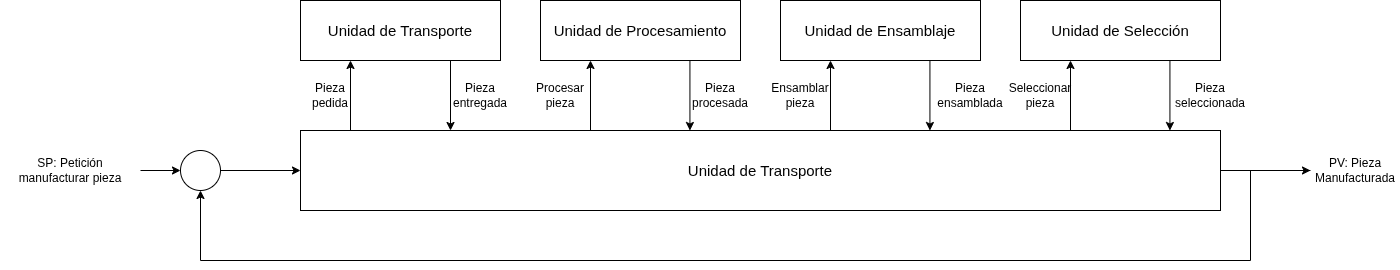

The diagram above was exported from draw.io. Its source (the exported page's mxGraphModel, read from the mxfile embedded in the PNG):
<mxGraphModel dx="1433" dy="947" grid="1" gridSize="10" guides="1" tooltips="1" connect="1" arrows="1" fold="1" page="1" pageScale="1" pageWidth="850" pageHeight="1100" math="0" shadow="0">
  <root>
    <mxCell id="0" />
    <mxCell id="1" parent="0" />
    <mxCell id="9xA_gSvvHoj7Qk5_K2Fl-1" edge="1" parent="1" source="9xA_gSvvHoj7Qk5_K2Fl-2" style="edgeStyle=orthogonalEdgeStyle;rounded=0;orthogonalLoop=1;jettySize=auto;html=1;entryX=0;entryY=0.5;entryDx=0;entryDy=0;" target="9xA_gSvvHoj7Qk5_K2Fl-6">
      <mxGeometry relative="1" as="geometry" />
    </mxCell>
    <mxCell id="9xA_gSvvHoj7Qk5_K2Fl-2" parent="1" style="ellipse;whiteSpace=wrap;html=1;aspect=fixed;" value="" vertex="1">
      <mxGeometry height="40" width="40" x="180" y="350" as="geometry" />
    </mxCell>
    <mxCell id="9xA_gSvvHoj7Qk5_K2Fl-3" edge="1" parent="1" source="9xA_gSvvHoj7Qk5_K2Fl-4" style="edgeStyle=orthogonalEdgeStyle;rounded=0;orthogonalLoop=1;jettySize=auto;html=1;entryX=0;entryY=0.5;entryDx=0;entryDy=0;" target="9xA_gSvvHoj7Qk5_K2Fl-2">
      <mxGeometry relative="1" as="geometry" />
    </mxCell>
    <mxCell id="9xA_gSvvHoj7Qk5_K2Fl-4" parent="1" style="text;html=1;whiteSpace=wrap;strokeColor=none;fillColor=none;align=center;verticalAlign=middle;rounded=0;" value="SP: Petición manufacturar pieza" vertex="1">
      <mxGeometry height="45" width="140" y="347.5" as="geometry" />
    </mxCell>
    <mxCell id="9xA_gSvvHoj7Qk5_K2Fl-5" edge="1" parent="1" source="9xA_gSvvHoj7Qk5_K2Fl-6" style="edgeStyle=orthogonalEdgeStyle;rounded=0;orthogonalLoop=1;jettySize=auto;html=1;entryX=0;entryY=0.5;entryDx=0;entryDy=0;" target="9xA_gSvvHoj7Qk5_K2Fl-28">
      <mxGeometry relative="1" as="geometry" />
    </mxCell>
    <mxCell id="9xA_gSvvHoj7Qk5_K2Fl-6" parent="1" style="rounded=0;whiteSpace=wrap;html=1;" value="&lt;font style=&quot;font-size: 15px;&quot;&gt;Unidad de Transporte&lt;/font&gt;" vertex="1">
      <mxGeometry height="80" width="920" x="300" y="330" as="geometry" />
    </mxCell>
    <mxCell id="9xA_gSvvHoj7Qk5_K2Fl-7" parent="1" style="rounded=0;whiteSpace=wrap;html=1;" value="&lt;font style=&quot;font-size: 15px;&quot;&gt;Unidad de Transporte&lt;/font&gt;" vertex="1">
      <mxGeometry height="60" width="200" x="300" y="200" as="geometry" />
    </mxCell>
    <mxCell id="9xA_gSvvHoj7Qk5_K2Fl-8" edge="1" parent="1" style="endArrow=classic;html=1;rounded=0;exitX=0.25;exitY=1;exitDx=0;exitDy=0;" value="">
      <mxGeometry height="50" relative="1" width="50" as="geometry">
        <mxPoint x="450" y="260" as="sourcePoint" />
        <mxPoint x="450" y="330" as="targetPoint" />
      </mxGeometry>
    </mxCell>
    <mxCell id="9xA_gSvvHoj7Qk5_K2Fl-9" edge="1" parent="1" style="endArrow=classic;html=1;rounded=0;entryX=0.75;entryY=1;entryDx=0;entryDy=0;" value="">
      <mxGeometry height="50" relative="1" width="50" as="geometry">
        <mxPoint x="350" y="330" as="sourcePoint" />
        <mxPoint x="350" y="260" as="targetPoint" />
      </mxGeometry>
    </mxCell>
    <mxCell id="9xA_gSvvHoj7Qk5_K2Fl-10" parent="1" style="text;html=1;whiteSpace=wrap;strokeColor=none;fillColor=none;align=center;verticalAlign=middle;rounded=0;" value="Pieza pedida" vertex="1">
      <mxGeometry height="30" width="60" x="300" y="280" as="geometry" />
    </mxCell>
    <mxCell id="9xA_gSvvHoj7Qk5_K2Fl-11" parent="1" style="text;html=1;whiteSpace=wrap;strokeColor=none;fillColor=none;align=center;verticalAlign=middle;rounded=0;" value="Pieza entregada" vertex="1">
      <mxGeometry height="30" width="60" x="450" y="280" as="geometry" />
    </mxCell>
    <mxCell id="9xA_gSvvHoj7Qk5_K2Fl-12" parent="1" style="rounded=0;whiteSpace=wrap;html=1;" value="&lt;font style=&quot;font-size: 15px;&quot;&gt;Unidad de Procesamiento&lt;/font&gt;" vertex="1">
      <mxGeometry height="60" width="200" x="540" y="200" as="geometry" />
    </mxCell>
    <mxCell id="9xA_gSvvHoj7Qk5_K2Fl-13" edge="1" parent="1" style="endArrow=classic;html=1;rounded=0;exitX=0.25;exitY=1;exitDx=0;exitDy=0;" value="">
      <mxGeometry height="50" relative="1" width="50" as="geometry">
        <mxPoint x="689.4300000000001" y="260" as="sourcePoint" />
        <mxPoint x="689.4300000000001" y="330" as="targetPoint" />
      </mxGeometry>
    </mxCell>
    <mxCell id="9xA_gSvvHoj7Qk5_K2Fl-14" edge="1" parent="1" style="endArrow=classic;html=1;rounded=0;entryX=0.75;entryY=1;entryDx=0;entryDy=0;" value="">
      <mxGeometry height="50" relative="1" width="50" as="geometry">
        <mxPoint x="590" y="330" as="sourcePoint" />
        <mxPoint x="590" y="260" as="targetPoint" />
      </mxGeometry>
    </mxCell>
    <mxCell id="9xA_gSvvHoj7Qk5_K2Fl-15" parent="1" style="text;html=1;whiteSpace=wrap;strokeColor=none;fillColor=none;align=center;verticalAlign=middle;rounded=0;" value="Procesar pieza" vertex="1">
      <mxGeometry height="30" width="60" x="530" y="280" as="geometry" />
    </mxCell>
    <mxCell id="9xA_gSvvHoj7Qk5_K2Fl-16" parent="1" style="text;html=1;whiteSpace=wrap;strokeColor=none;fillColor=none;align=center;verticalAlign=middle;rounded=0;" value="Pieza procesada" vertex="1">
      <mxGeometry height="30" width="60" x="690" y="280" as="geometry" />
    </mxCell>
    <mxCell id="9xA_gSvvHoj7Qk5_K2Fl-17" parent="1" style="rounded=0;whiteSpace=wrap;html=1;" value="&lt;font style=&quot;font-size: 15px;&quot;&gt;Unidad de Ensamblaje&lt;/font&gt;" vertex="1">
      <mxGeometry height="60" width="200" x="780" y="200" as="geometry" />
    </mxCell>
    <mxCell id="9xA_gSvvHoj7Qk5_K2Fl-18" edge="1" parent="1" style="endArrow=classic;html=1;rounded=0;exitX=0.25;exitY=1;exitDx=0;exitDy=0;" value="">
      <mxGeometry height="50" relative="1" width="50" as="geometry">
        <mxPoint x="929.4300000000001" y="260" as="sourcePoint" />
        <mxPoint x="929.4300000000001" y="330" as="targetPoint" />
      </mxGeometry>
    </mxCell>
    <mxCell id="9xA_gSvvHoj7Qk5_K2Fl-19" edge="1" parent="1" style="endArrow=classic;html=1;rounded=0;entryX=0.75;entryY=1;entryDx=0;entryDy=0;" value="">
      <mxGeometry height="50" relative="1" width="50" as="geometry">
        <mxPoint x="830" y="330" as="sourcePoint" />
        <mxPoint x="830" y="260" as="targetPoint" />
      </mxGeometry>
    </mxCell>
    <mxCell id="9xA_gSvvHoj7Qk5_K2Fl-20" parent="1" style="text;html=1;whiteSpace=wrap;strokeColor=none;fillColor=none;align=center;verticalAlign=middle;rounded=0;" value="Ensamblar pieza" vertex="1">
      <mxGeometry height="30" width="60" x="770" y="280" as="geometry" />
    </mxCell>
    <mxCell id="9xA_gSvvHoj7Qk5_K2Fl-21" parent="1" style="text;html=1;whiteSpace=wrap;strokeColor=none;fillColor=none;align=center;verticalAlign=middle;rounded=0;" value="Pieza ensamblada" vertex="1">
      <mxGeometry height="30" width="60" x="940" y="280" as="geometry" />
    </mxCell>
    <mxCell id="9xA_gSvvHoj7Qk5_K2Fl-22" parent="1" style="rounded=0;whiteSpace=wrap;html=1;" value="&lt;font style=&quot;font-size: 15px;&quot;&gt;Unidad de Selección&lt;/font&gt;" vertex="1">
      <mxGeometry height="60" width="200" x="1020" y="200" as="geometry" />
    </mxCell>
    <mxCell id="9xA_gSvvHoj7Qk5_K2Fl-23" edge="1" parent="1" style="endArrow=classic;html=1;rounded=0;exitX=0.25;exitY=1;exitDx=0;exitDy=0;" value="">
      <mxGeometry height="50" relative="1" width="50" as="geometry">
        <mxPoint x="1169.43" y="260" as="sourcePoint" />
        <mxPoint x="1169.43" y="330" as="targetPoint" />
      </mxGeometry>
    </mxCell>
    <mxCell id="9xA_gSvvHoj7Qk5_K2Fl-24" edge="1" parent="1" style="endArrow=classic;html=1;rounded=0;entryX=0.75;entryY=1;entryDx=0;entryDy=0;" value="">
      <mxGeometry height="50" relative="1" width="50" as="geometry">
        <mxPoint x="1070" y="330" as="sourcePoint" />
        <mxPoint x="1070" y="260" as="targetPoint" />
      </mxGeometry>
    </mxCell>
    <mxCell id="9xA_gSvvHoj7Qk5_K2Fl-25" parent="1" style="text;html=1;whiteSpace=wrap;strokeColor=none;fillColor=none;align=center;verticalAlign=middle;rounded=0;" value="Seleccionar pieza" vertex="1">
      <mxGeometry height="30" width="60" x="1010" y="280" as="geometry" />
    </mxCell>
    <mxCell id="9xA_gSvvHoj7Qk5_K2Fl-26" parent="1" style="text;html=1;whiteSpace=wrap;strokeColor=none;fillColor=none;align=center;verticalAlign=middle;rounded=0;" value="Pieza seleccionada" vertex="1">
      <mxGeometry height="30" width="60" x="1180" y="280" as="geometry" />
    </mxCell>
    <mxCell id="9xA_gSvvHoj7Qk5_K2Fl-27" edge="1" parent="1" source="9xA_gSvvHoj7Qk5_K2Fl-28" style="edgeStyle=orthogonalEdgeStyle;rounded=0;orthogonalLoop=1;jettySize=auto;html=1;entryX=0.5;entryY=1;entryDx=0;entryDy=0;" target="9xA_gSvvHoj7Qk5_K2Fl-2">
      <mxGeometry relative="1" as="geometry">
        <Array as="points">
          <mxPoint x="1250" y="370" />
          <mxPoint x="1250" y="460" />
          <mxPoint x="200" y="460" />
        </Array>
      </mxGeometry>
    </mxCell>
    <mxCell id="9xA_gSvvHoj7Qk5_K2Fl-28" parent="1" style="text;html=1;whiteSpace=wrap;strokeColor=none;fillColor=none;align=center;verticalAlign=middle;rounded=0;" value="PV: Pieza Manufacturada" vertex="1">
      <mxGeometry height="30" width="90" x="1310" y="355" as="geometry" />
    </mxCell>
  </root>
</mxGraphModel>